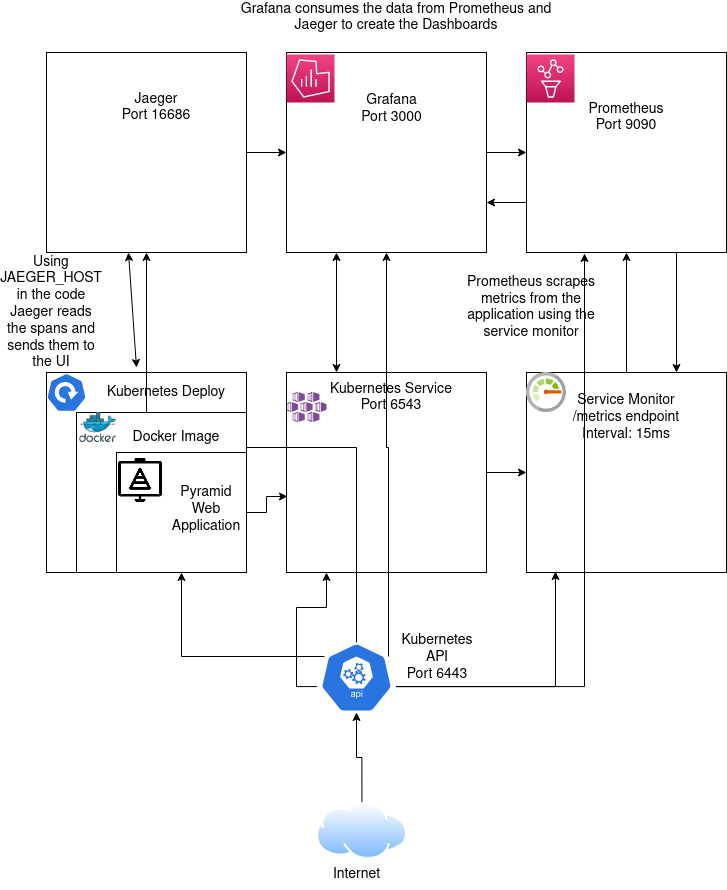

The diagram above was exported from draw.io. Its source (the exported page's mxGraphModel, read from the mxfile embedded in the PNG):
<mxGraphModel dx="1350" dy="793" grid="1" gridSize="10" guides="1" tooltips="1" connect="1" arrows="1" fold="1" page="1" pageScale="1" pageWidth="850" pageHeight="1100" math="0" shadow="0">
  <root>
    <mxCell id="0" />
    <mxCell id="1" parent="0" />
    <mxCell id="KwTeyNju0WlibH883O_m-20" style="edgeStyle=orthogonalEdgeStyle;rounded=0;orthogonalLoop=1;jettySize=auto;html=1;exitX=1;exitY=0.5;exitDx=0;exitDy=0;entryX=0;entryY=0.5;entryDx=0;entryDy=0;" edge="1" parent="1" source="KwTeyNju0WlibH883O_m-1" target="KwTeyNju0WlibH883O_m-2">
      <mxGeometry relative="1" as="geometry" />
    </mxCell>
    <mxCell id="KwTeyNju0WlibH883O_m-1" value="" style="whiteSpace=wrap;html=1;aspect=fixed;" vertex="1" parent="1">
      <mxGeometry x="120" y="80" width="200" height="200" as="geometry" />
    </mxCell>
    <mxCell id="KwTeyNju0WlibH883O_m-21" style="edgeStyle=orthogonalEdgeStyle;rounded=0;orthogonalLoop=1;jettySize=auto;html=1;exitX=1;exitY=0.5;exitDx=0;exitDy=0;entryX=0;entryY=0.5;entryDx=0;entryDy=0;" edge="1" parent="1" source="KwTeyNju0WlibH883O_m-2" target="KwTeyNju0WlibH883O_m-3">
      <mxGeometry relative="1" as="geometry" />
    </mxCell>
    <mxCell id="KwTeyNju0WlibH883O_m-2" value="" style="whiteSpace=wrap;html=1;aspect=fixed;" vertex="1" parent="1">
      <mxGeometry x="360" y="80" width="200" height="200" as="geometry" />
    </mxCell>
    <mxCell id="KwTeyNju0WlibH883O_m-22" style="edgeStyle=orthogonalEdgeStyle;rounded=0;orthogonalLoop=1;jettySize=auto;html=1;exitX=0;exitY=0.75;exitDx=0;exitDy=0;entryX=1;entryY=0.75;entryDx=0;entryDy=0;" edge="1" parent="1" source="KwTeyNju0WlibH883O_m-3" target="KwTeyNju0WlibH883O_m-2">
      <mxGeometry relative="1" as="geometry" />
    </mxCell>
    <mxCell id="KwTeyNju0WlibH883O_m-24" style="edgeStyle=orthogonalEdgeStyle;rounded=0;orthogonalLoop=1;jettySize=auto;html=1;exitX=0.75;exitY=1;exitDx=0;exitDy=0;entryX=0.75;entryY=0;entryDx=0;entryDy=0;" edge="1" parent="1" source="KwTeyNju0WlibH883O_m-3" target="KwTeyNju0WlibH883O_m-6">
      <mxGeometry relative="1" as="geometry" />
    </mxCell>
    <mxCell id="KwTeyNju0WlibH883O_m-3" value="" style="whiteSpace=wrap;html=1;aspect=fixed;" vertex="1" parent="1">
      <mxGeometry x="600" y="80" width="200" height="200" as="geometry" />
    </mxCell>
    <mxCell id="KwTeyNju0WlibH883O_m-4" value="" style="whiteSpace=wrap;html=1;aspect=fixed;" vertex="1" parent="1">
      <mxGeometry x="120" y="400" width="200" height="200" as="geometry" />
    </mxCell>
    <mxCell id="KwTeyNju0WlibH883O_m-47" style="edgeStyle=orthogonalEdgeStyle;rounded=0;orthogonalLoop=1;jettySize=auto;html=1;exitX=1;exitY=0.5;exitDx=0;exitDy=0;fontSize=14;" edge="1" parent="1" source="KwTeyNju0WlibH883O_m-5" target="KwTeyNju0WlibH883O_m-6">
      <mxGeometry relative="1" as="geometry" />
    </mxCell>
    <mxCell id="KwTeyNju0WlibH883O_m-5" value="" style="whiteSpace=wrap;html=1;aspect=fixed;" vertex="1" parent="1">
      <mxGeometry x="360" y="400" width="200" height="200" as="geometry" />
    </mxCell>
    <mxCell id="KwTeyNju0WlibH883O_m-23" style="edgeStyle=orthogonalEdgeStyle;rounded=0;orthogonalLoop=1;jettySize=auto;html=1;exitX=0.5;exitY=0;exitDx=0;exitDy=0;entryX=0.5;entryY=1;entryDx=0;entryDy=0;" edge="1" parent="1" source="KwTeyNju0WlibH883O_m-6" target="KwTeyNju0WlibH883O_m-3">
      <mxGeometry relative="1" as="geometry" />
    </mxCell>
    <mxCell id="KwTeyNju0WlibH883O_m-6" value="" style="whiteSpace=wrap;html=1;aspect=fixed;" vertex="1" parent="1">
      <mxGeometry x="600" y="400" width="200" height="200" as="geometry" />
    </mxCell>
    <mxCell id="KwTeyNju0WlibH883O_m-12" style="edgeStyle=orthogonalEdgeStyle;rounded=0;orthogonalLoop=1;jettySize=auto;html=1;exitX=0.5;exitY=0;exitDx=0;exitDy=0;exitPerimeter=0;" edge="1" parent="1" source="KwTeyNju0WlibH883O_m-7" target="KwTeyNju0WlibH883O_m-1">
      <mxGeometry relative="1" as="geometry" />
    </mxCell>
    <mxCell id="KwTeyNju0WlibH883O_m-13" style="edgeStyle=orthogonalEdgeStyle;rounded=0;orthogonalLoop=1;jettySize=auto;html=1;exitX=0.9;exitY=0.2;exitDx=0;exitDy=0;exitPerimeter=0;" edge="1" parent="1" source="KwTeyNju0WlibH883O_m-7" target="KwTeyNju0WlibH883O_m-2">
      <mxGeometry relative="1" as="geometry" />
    </mxCell>
    <mxCell id="KwTeyNju0WlibH883O_m-14" style="edgeStyle=orthogonalEdgeStyle;rounded=0;orthogonalLoop=1;jettySize=auto;html=1;exitX=0.995;exitY=0.63;exitDx=0;exitDy=0;exitPerimeter=0;entryX=0.29;entryY=1.005;entryDx=0;entryDy=0;entryPerimeter=0;" edge="1" parent="1" source="KwTeyNju0WlibH883O_m-7" target="KwTeyNju0WlibH883O_m-3">
      <mxGeometry relative="1" as="geometry" />
    </mxCell>
    <mxCell id="KwTeyNju0WlibH883O_m-15" style="edgeStyle=orthogonalEdgeStyle;rounded=0;orthogonalLoop=1;jettySize=auto;html=1;exitX=0.1;exitY=0.2;exitDx=0;exitDy=0;exitPerimeter=0;entryX=0.5;entryY=1;entryDx=0;entryDy=0;" edge="1" parent="1" source="KwTeyNju0WlibH883O_m-7" target="KwTeyNju0WlibH883O_m-10">
      <mxGeometry relative="1" as="geometry" />
    </mxCell>
    <mxCell id="KwTeyNju0WlibH883O_m-16" style="edgeStyle=orthogonalEdgeStyle;rounded=0;orthogonalLoop=1;jettySize=auto;html=1;exitX=0.005;exitY=0.63;exitDx=0;exitDy=0;exitPerimeter=0;entryX=0.2;entryY=1;entryDx=0;entryDy=0;entryPerimeter=0;" edge="1" parent="1" source="KwTeyNju0WlibH883O_m-7" target="KwTeyNju0WlibH883O_m-5">
      <mxGeometry relative="1" as="geometry" />
    </mxCell>
    <mxCell id="KwTeyNju0WlibH883O_m-17" style="edgeStyle=orthogonalEdgeStyle;rounded=0;orthogonalLoop=1;jettySize=auto;html=1;exitX=0.995;exitY=0.63;exitDx=0;exitDy=0;exitPerimeter=0;entryX=0.145;entryY=0.995;entryDx=0;entryDy=0;entryPerimeter=0;" edge="1" parent="1" source="KwTeyNju0WlibH883O_m-7" target="KwTeyNju0WlibH883O_m-6">
      <mxGeometry relative="1" as="geometry" />
    </mxCell>
    <mxCell id="KwTeyNju0WlibH883O_m-7" value="" style="sketch=0;html=1;dashed=0;whitespace=wrap;fillColor=#2875E2;strokeColor=#ffffff;points=[[0.005,0.63,0],[0.1,0.2,0],[0.9,0.2,0],[0.5,0,0],[0.995,0.63,0],[0.72,0.99,0],[0.5,1,0],[0.28,0.99,0]];shape=mxgraph.kubernetes.icon;prIcon=api" vertex="1" parent="1">
      <mxGeometry x="390" y="670" width="80" height="70" as="geometry" />
    </mxCell>
    <mxCell id="KwTeyNju0WlibH883O_m-18" style="edgeStyle=orthogonalEdgeStyle;rounded=0;orthogonalLoop=1;jettySize=auto;html=1;exitX=0.5;exitY=0;exitDx=0;exitDy=0;" edge="1" parent="1" source="KwTeyNju0WlibH883O_m-8" target="KwTeyNju0WlibH883O_m-7">
      <mxGeometry relative="1" as="geometry" />
    </mxCell>
    <mxCell id="KwTeyNju0WlibH883O_m-8" value="" style="aspect=fixed;perimeter=ellipsePerimeter;html=1;align=center;shadow=0;dashed=0;spacingTop=3;image;image=img/lib/active_directory/internet_cloud.svg;" vertex="1" parent="1">
      <mxGeometry x="390" y="830" width="90.87" height="57.25" as="geometry" />
    </mxCell>
    <mxCell id="KwTeyNju0WlibH883O_m-9" value="" style="rounded=0;whiteSpace=wrap;html=1;" vertex="1" parent="1">
      <mxGeometry x="150" y="440" width="170" height="160" as="geometry" />
    </mxCell>
    <mxCell id="KwTeyNju0WlibH883O_m-46" style="edgeStyle=orthogonalEdgeStyle;rounded=0;orthogonalLoop=1;jettySize=auto;html=1;exitX=1;exitY=0.5;exitDx=0;exitDy=0;entryX=0.005;entryY=0.62;entryDx=0;entryDy=0;entryPerimeter=0;fontSize=14;" edge="1" parent="1" source="KwTeyNju0WlibH883O_m-10" target="KwTeyNju0WlibH883O_m-5">
      <mxGeometry relative="1" as="geometry" />
    </mxCell>
    <mxCell id="KwTeyNju0WlibH883O_m-10" value="" style="rounded=0;whiteSpace=wrap;html=1;" vertex="1" parent="1">
      <mxGeometry x="190" y="480" width="130" height="120" as="geometry" />
    </mxCell>
    <mxCell id="KwTeyNju0WlibH883O_m-11" value="" style="endArrow=classic;startArrow=classic;html=1;rounded=0;entryX=0.41;entryY=1;entryDx=0;entryDy=0;entryPerimeter=0;exitX=0.45;exitY=-0.025;exitDx=0;exitDy=0;exitPerimeter=0;" edge="1" parent="1" source="KwTeyNju0WlibH883O_m-4" target="KwTeyNju0WlibH883O_m-1">
      <mxGeometry width="50" height="50" relative="1" as="geometry">
        <mxPoint x="180" y="370" as="sourcePoint" />
        <mxPoint x="230" y="320" as="targetPoint" />
      </mxGeometry>
    </mxCell>
    <mxCell id="KwTeyNju0WlibH883O_m-19" value="" style="endArrow=classic;startArrow=classic;html=1;rounded=0;entryX=0.25;entryY=1;entryDx=0;entryDy=0;exitX=0.25;exitY=0;exitDx=0;exitDy=0;" edge="1" parent="1" source="KwTeyNju0WlibH883O_m-5" target="KwTeyNju0WlibH883O_m-2">
      <mxGeometry width="50" height="50" relative="1" as="geometry">
        <mxPoint x="400" y="360" as="sourcePoint" />
        <mxPoint x="450" y="310" as="targetPoint" />
      </mxGeometry>
    </mxCell>
    <mxCell id="KwTeyNju0WlibH883O_m-25" value="" style="sketch=0;html=1;dashed=0;whitespace=wrap;fillColor=#2875E2;strokeColor=#ffffff;points=[[0.005,0.63,0],[0.1,0.2,0],[0.9,0.2,0],[0.5,0,0],[0.995,0.63,0],[0.72,0.99,0],[0.5,1,0],[0.28,0.99,0]];shape=mxgraph.kubernetes.icon;prIcon=deploy" vertex="1" parent="1">
      <mxGeometry x="120" y="400" width="40" height="40" as="geometry" />
    </mxCell>
    <mxCell id="KwTeyNju0WlibH883O_m-26" value="&lt;font style=&quot;font-size: 14px&quot;&gt;Kubernetes Deploy&lt;/font&gt;" style="text;html=1;strokeColor=none;fillColor=none;align=center;verticalAlign=middle;whiteSpace=wrap;rounded=0;" vertex="1" parent="1">
      <mxGeometry x="170" y="405" width="140" height="30" as="geometry" />
    </mxCell>
    <mxCell id="KwTeyNju0WlibH883O_m-27" value="" style="sketch=0;aspect=fixed;html=1;points=[];align=center;image;fontSize=12;image=img/lib/mscae/Docker.svg;" vertex="1" parent="1">
      <mxGeometry x="153.41" y="440" width="36.59" height="30" as="geometry" />
    </mxCell>
    <mxCell id="KwTeyNju0WlibH883O_m-28" value="&lt;font style=&quot;font-size: 14px&quot;&gt;Docker Image&lt;/font&gt;" style="text;html=1;strokeColor=none;fillColor=none;align=center;verticalAlign=middle;whiteSpace=wrap;rounded=0;" vertex="1" parent="1">
      <mxGeometry x="200" y="450" width="100" height="30" as="geometry" />
    </mxCell>
    <mxCell id="KwTeyNju0WlibH883O_m-29" value="" style="shape=image;html=1;verticalAlign=top;verticalLabelPosition=bottom;labelBackgroundColor=#ffffff;imageAspect=0;aspect=fixed;image=https://cdn3.iconfinder.com/data/icons/essential-pack/32/50-_Pyramid-128.png;fontSize=14;" vertex="1" parent="1">
      <mxGeometry x="192" y="486" width="44" height="44" as="geometry" />
    </mxCell>
    <mxCell id="KwTeyNju0WlibH883O_m-30" value="&lt;div&gt;Pyramid&lt;/div&gt;&lt;div&gt;Web&lt;br&gt;Application&lt;br&gt;&lt;/div&gt;" style="text;html=1;strokeColor=none;fillColor=none;align=center;verticalAlign=middle;whiteSpace=wrap;rounded=0;fontSize=14;" vertex="1" parent="1">
      <mxGeometry x="250" y="493" width="60" height="87" as="geometry" />
    </mxCell>
    <mxCell id="KwTeyNju0WlibH883O_m-31" value="&lt;div&gt;Kubernetes Service&lt;/div&gt;&lt;div&gt;Port 6543&lt;br&gt;&lt;/div&gt;" style="text;html=1;strokeColor=none;fillColor=none;align=center;verticalAlign=middle;whiteSpace=wrap;rounded=0;fontSize=14;" vertex="1" parent="1">
      <mxGeometry x="390" y="410" width="150" height="30" as="geometry" />
    </mxCell>
    <mxCell id="KwTeyNju0WlibH883O_m-32" value="&lt;div&gt;Service Monitor&lt;/div&gt;&lt;div&gt;/metrics endpoint&lt;/div&gt;&lt;div&gt;Interval: 15ms&lt;br&gt;&lt;/div&gt;" style="text;html=1;strokeColor=none;fillColor=none;align=center;verticalAlign=middle;whiteSpace=wrap;rounded=0;fontSize=14;" vertex="1" parent="1">
      <mxGeometry x="620" y="430" width="160" height="30" as="geometry" />
    </mxCell>
    <mxCell id="KwTeyNju0WlibH883O_m-33" value="" style="sketch=0;aspect=fixed;html=1;points=[];align=center;image;fontSize=12;image=img/lib/mscae/Kubernetes_Services.svg;" vertex="1" parent="1">
      <mxGeometry x="360" y="420" width="40.54" height="30" as="geometry" />
    </mxCell>
    <mxCell id="KwTeyNju0WlibH883O_m-34" value="" style="sketch=0;aspect=fixed;html=1;points=[];align=center;image;fontSize=12;image=img/lib/mscae/Monitor.svg;" vertex="1" parent="1">
      <mxGeometry x="600" y="400" width="40" height="40" as="geometry" />
    </mxCell>
    <mxCell id="KwTeyNju0WlibH883O_m-35" value="&lt;div&gt;Jaeger&lt;/div&gt;&lt;div&gt;Port 16686&lt;br&gt;&lt;/div&gt;" style="text;html=1;strokeColor=none;fillColor=none;align=center;verticalAlign=middle;whiteSpace=wrap;rounded=0;fontSize=14;" vertex="1" parent="1">
      <mxGeometry x="170" y="120" width="120" height="30" as="geometry" />
    </mxCell>
    <mxCell id="KwTeyNju0WlibH883O_m-36" value="&lt;div&gt;Grafana&lt;/div&gt;&lt;div&gt;Port 3000&lt;/div&gt;&lt;div&gt;&lt;br&gt;&lt;/div&gt;" style="text;html=1;strokeColor=none;fillColor=none;align=center;verticalAlign=middle;whiteSpace=wrap;rounded=0;fontSize=14;" vertex="1" parent="1">
      <mxGeometry x="410.5" y="130" width="109" height="30" as="geometry" />
    </mxCell>
    <mxCell id="KwTeyNju0WlibH883O_m-37" value="" style="sketch=0;points=[[0,0,0],[0.25,0,0],[0.5,0,0],[0.75,0,0],[1,0,0],[0,1,0],[0.25,1,0],[0.5,1,0],[0.75,1,0],[1,1,0],[0,0.25,0],[0,0.5,0],[0,0.75,0],[1,0.25,0],[1,0.5,0],[1,0.75,0]];points=[[0,0,0],[0.25,0,0],[0.5,0,0],[0.75,0,0],[1,0,0],[0,1,0],[0.25,1,0],[0.5,1,0],[0.75,1,0],[1,1,0],[0,0.25,0],[0,0.5,0],[0,0.75,0],[1,0.25,0],[1,0.5,0],[1,0.75,0]];outlineConnect=0;fontColor=#232F3E;gradientColor=#F34482;gradientDirection=north;fillColor=#BC1356;strokeColor=#ffffff;dashed=0;verticalLabelPosition=bottom;verticalAlign=top;align=center;html=1;fontSize=12;fontStyle=0;aspect=fixed;shape=mxgraph.aws4.resourceIcon;resIcon=mxgraph.aws4.managed_service_for_grafana;" vertex="1" parent="1">
      <mxGeometry x="360" y="82" width="48" height="48" as="geometry" />
    </mxCell>
    <mxCell id="KwTeyNju0WlibH883O_m-38" value="" style="sketch=0;points=[[0,0,0],[0.25,0,0],[0.5,0,0],[0.75,0,0],[1,0,0],[0,1,0],[0.25,1,0],[0.5,1,0],[0.75,1,0],[1,1,0],[0,0.25,0],[0,0.5,0],[0,0.75,0],[1,0.25,0],[1,0.5,0],[1,0.75,0]];points=[[0,0,0],[0.25,0,0],[0.5,0,0],[0.75,0,0],[1,0,0],[0,1,0],[0.25,1,0],[0.5,1,0],[0.75,1,0],[1,1,0],[0,0.25,0],[0,0.5,0],[0,0.75,0],[1,0.25,0],[1,0.5,0],[1,0.75,0]];outlineConnect=0;fontColor=#232F3E;gradientColor=#F34482;gradientDirection=north;fillColor=#BC1356;strokeColor=#ffffff;dashed=0;verticalLabelPosition=bottom;verticalAlign=top;align=center;html=1;fontSize=12;fontStyle=0;aspect=fixed;shape=mxgraph.aws4.resourceIcon;resIcon=mxgraph.aws4.managed_service_for_prometheus;" vertex="1" parent="1">
      <mxGeometry x="600" y="82" width="48" height="48" as="geometry" />
    </mxCell>
    <mxCell id="KwTeyNju0WlibH883O_m-39" value="&lt;div&gt;Prometheus&lt;/div&gt;&lt;div&gt;Port 9090&lt;br&gt;&lt;/div&gt;" style="text;html=1;strokeColor=none;fillColor=none;align=center;verticalAlign=middle;whiteSpace=wrap;rounded=0;fontSize=14;" vertex="1" parent="1">
      <mxGeometry x="670" y="130" width="60" height="30" as="geometry" />
    </mxCell>
    <mxCell id="KwTeyNju0WlibH883O_m-40" value="&lt;div&gt;Kubernetes API&lt;/div&gt;&lt;div&gt;Port 6443&lt;br&gt;&lt;/div&gt;" style="text;html=1;strokeColor=none;fillColor=none;align=center;verticalAlign=middle;whiteSpace=wrap;rounded=0;fontSize=14;" vertex="1" parent="1">
      <mxGeometry x="481" y="670" width="60" height="30" as="geometry" />
    </mxCell>
    <mxCell id="KwTeyNju0WlibH883O_m-41" value="Internet" style="text;html=1;strokeColor=none;fillColor=none;align=center;verticalAlign=middle;whiteSpace=wrap;rounded=0;fontSize=14;" vertex="1" parent="1">
      <mxGeometry x="365.5" y="887.25" width="129" height="30" as="geometry" />
    </mxCell>
    <mxCell id="KwTeyNju0WlibH883O_m-42" value="Using JAEGER_HOST in the code Jaeger reads the spans and sends them to the UI" style="text;html=1;strokeColor=none;fillColor=none;align=center;verticalAlign=middle;whiteSpace=wrap;rounded=0;fontSize=14;" vertex="1" parent="1">
      <mxGeometry x="80" y="300" width="90" height="80" as="geometry" />
    </mxCell>
    <mxCell id="KwTeyNju0WlibH883O_m-43" value="Grafana consumes the data from Prometheus and Jaeger to create the Dashboards" style="text;html=1;strokeColor=none;fillColor=none;align=center;verticalAlign=middle;whiteSpace=wrap;rounded=0;fontSize=14;" vertex="1" parent="1">
      <mxGeometry x="310" y="30" width="320" height="30" as="geometry" />
    </mxCell>
    <mxCell id="KwTeyNju0WlibH883O_m-44" value="Prometheus scrapes metrics from the application using the service monitor" style="text;html=1;strokeColor=none;fillColor=none;align=center;verticalAlign=middle;whiteSpace=wrap;rounded=0;fontSize=14;" vertex="1" parent="1">
      <mxGeometry x="540" y="310" width="130" height="50" as="geometry" />
    </mxCell>
  </root>
</mxGraphModel>